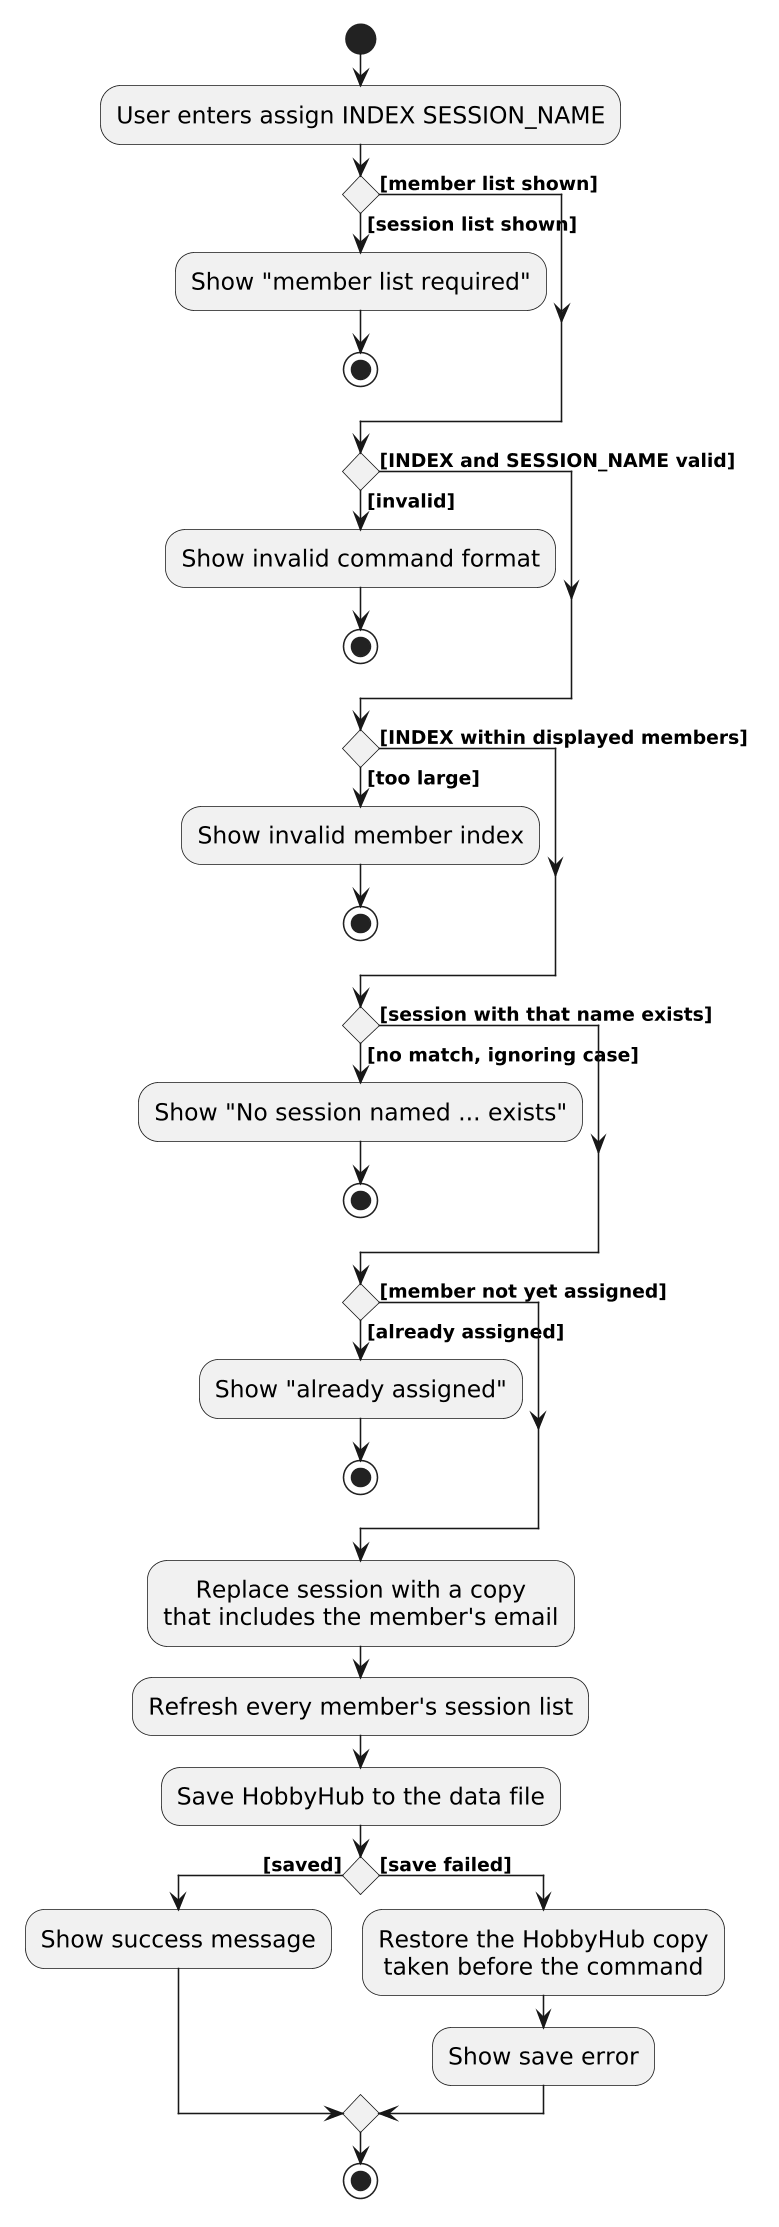

The diagram above was rendered by PlantUML. Its source (embedded in the PNG):
@startuml
/'
 'Commonly used styles and colors across diagrams.
 'Refer to https://plantuml-documentation.readthedocs.io/en/latest for a more
 'comprehensive list of skinparams.
 '/


'T1 through T4 are shades of the original color from lightest to darkest

!define UI_COLOR #1D8900
!define UI_COLOR_T1 #83E769
!define UI_COLOR_T2 #3FC71B
!define UI_COLOR_T3 #166800
!define UI_COLOR_T4 #0E4100

!define LOGIC_COLOR #3333C4
!define LOGIC_COLOR_T1 #C8C8FA
!define LOGIC_COLOR_T2 #6A6ADC
!define LOGIC_COLOR_T3 #1616B0
!define LOGIC_COLOR_T4 #101086

!define MODEL_COLOR #9D0012
!define MODEL_COLOR_T1 #F97181
!define MODEL_COLOR_T2 #E41F36
!define MODEL_COLOR_T3 #7B000E
!define MODEL_COLOR_T4 #51000A

!define STORAGE_COLOR #A38300
!define STORAGE_COLOR_T1 #FFE374
!define STORAGE_COLOR_T2 #EDC520
!define STORAGE_COLOR_T3 #806600
!define STORAGE_COLOR_T4 #544400

!define USER_COLOR #000000

skinparam Package {
    BackgroundColor #FFFFFF
    BorderThickness 1
    FontSize 16
}

skinparam Class {
    FontColor #FFFFFF
    FontSize 15
    BorderThickness 1
    BorderColor #FFFFFF
    StereotypeFontColor #FFFFFF
    FontName Arial
}

skinparam Actor {
    BorderColor USER_COLOR
    Color USER_COLOR
    FontName Arial
}

skinparam Sequence {
    MessageAlign center
    BoxFontSize 15
    BoxPadding 0
    BoxFontColor #FFFFFF
    FontName Arial
}

skinparam Participant {
    FontColor #FFFFFF
    Padding 20
}

skinparam ArrowFontStyle bold
skinparam MinClassWidth 50
<style>
participant {
    Padding 10
}
</style>
skinparam Shadowing false
skinparam DefaultTextAlignment center
skinparam packageStyle Rectangle

hide footbox
hide members
hide circle
skinparam ActivityFontSize 15
skinparam ArrowFontSize 12
skinparam dpi 150

start
:User enters assign INDEX SESSION_NAME;

if () then ([member list shown])
else ([session list shown])
  :Show "member list required";
  stop
endif

if () then ([INDEX and SESSION_NAME valid])
else ([invalid])
  :Show invalid command format;
  stop
endif

if () then ([INDEX within displayed members])
else ([too large])
  :Show invalid member index;
  stop
endif

if () then ([session with that name exists])
else ([no match, ignoring case])
  :Show "No session named ... exists";
  stop
endif

if () then ([member not yet assigned])
else ([already assigned])
  :Show "already assigned";
  stop
endif

:Replace session with a copy
that includes the member's email;
:Refresh every member's session list;
:Save HobbyHub to the data file;
if () then ([saved])
  :Show success message;
else ([save failed])
  :Restore the HobbyHub copy
  taken before the command;
  :Show save error;
endif
stop
@enduml